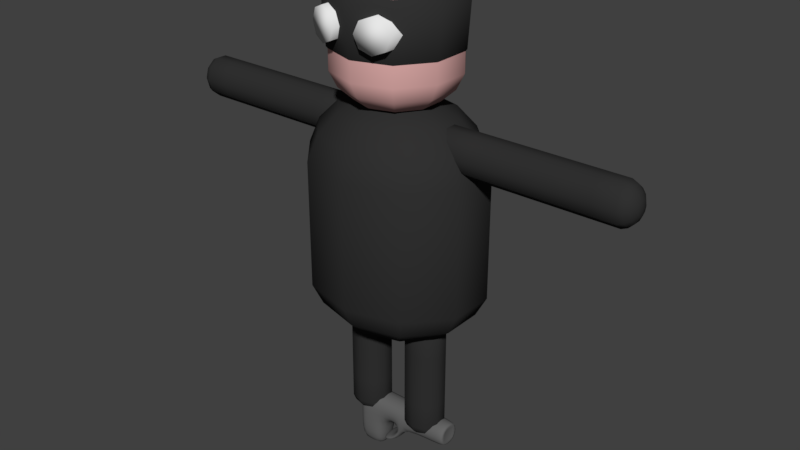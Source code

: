 # Source: Bandit.blend  (saved by Blender 2.79.0; exported with 4.5.12 LTS)
import bpy
from mathutils import Matrix  # noqa: F401  (used for matrix-valued properties, if any)

bpy.ops.wm.read_factory_settings(use_empty=True)
scene = bpy.context.scene
scene.name = 'Scene'

# ---- collections
col_collection_1 = bpy.data.collections.new('Collection 1'); scene.collection.children.link(col_collection_1)

# ---- materials (node trees are filled in below, after node groups)
mat_clothes = bpy.data.materials.new('Clothes')
mat_clothes.alpha_threshold = 0.0
mat_clothes.use_transparent_shadow = False
mat_clothes.diffuse_color = (0.03106, 0.03106, 0.03106, 1.0)
mat_clothes.roughness = 0.5
mat_skin = bpy.data.materials.new('Skin')
mat_skin.alpha_threshold = 0.0
mat_skin.use_transparent_shadow = False
mat_skin.diffuse_color = (0.8, 0.448, 0.4318, 1.0)
mat_skin.roughness = 0.5
mat_eyes = bpy.data.materials.new('Eyes')
mat_eyes.alpha_threshold = 0.0
mat_eyes.use_transparent_shadow = False
mat_eyes.roughness = 0.5
mat_revolver = bpy.data.materials.new('Revolver')
mat_revolver.alpha_threshold = 0.0
mat_revolver.use_transparent_shadow = False
mat_revolver.diffuse_color = (0.1329, 0.1329, 0.1329, 1.0)
mat_revolver.roughness = 0.5

# ---- material node trees

# ---- world
world_world = bpy.data.worlds.new('World'); scene.world = world_world
world_world.color = (0.05088, 0.05088, 0.05088)
world_world.use_sun_shadow = False
world_world.sun_shadow_jitter_overblur = 0.0
world_world.cycles.sampling_method = 'MANUAL'

# ---- meshes
me_bandit = bpy.data.meshes.new('Bandit')
me_bandit.from_pydata([(0.03565, 0.04078, 0.6684), (0.067, 0.07665, 0.6425), (0.09027, 0.1033, 0.603), (0.1027, 0.1174, 0.5545), (0.1027, 0.1174, 0.3135), (0.09027, 0.1033, 0.2749), (0.067, 0.07665, 0.2435), (0.03565, 0.04078, 0.223), (0.05768, 0.01558, 0.6684), (0.1084, 0.02928, 0.6425), (0.1461, 0.03944, 0.603), (0.1661, 0.04485, 0.5545), (0.1661, 0.04485, 0.3135), (0.1461, 0.03944, 0.2749), (0.1084, 0.02928, 0.2435), (0.05768, 0.01558, 0.223), (0.05768, -0.01558, 0.6684), (0.1084, -0.02928, 0.6425), (0.1461, -0.03944, 0.603), (0.1661, -0.04485, 0.5545), (0.1661, -0.04485, 0.3135), (0.1461, -0.03944, 0.2749), (0.1084, -0.02928, 0.2435), (0.05768, -0.01558, 0.223), (0.03565, -0.04078, 0.6684), (0.067, -0.07664, 0.6425), (0.09027, -0.1033, 0.603), (0.1027, -0.1174, 0.5545), (0.1027, -0.1174, 0.3135), (0.09027, -0.1033, 0.2749), (0.067, -0.07664, 0.2435), (0.03565, -0.04078, 0.223), (0.03858, -0.01254, 0.65), (0.03858, 0.01254, 0.65), (0.07251, 0.02356, 0.6657), (0.09769, 0.03174, 0.6897), (0.1111, 0.0361, 0.7192), (0.1111, 0.0361, 0.8466), (0.09769, 0.03174, 0.8802), (0.07251, 0.02356, 0.9075), (0.03858, 0.01254, 0.9254), (0.02384, 0.03282, 0.9254), (0.04481, 0.06168, 0.9075), (0.06038, 0.0831, 0.8802), (0.06866, 0.0945, 0.8466), (0.06866, 0.0945, 0.7192), (0.06038, 0.0831, 0.6897), (0.04481, 0.06168, 0.6657), (0.02384, 0.03282, 0.65), (0.04481, -0.06168, 0.6657), (0.06038, -0.0831, 0.6897), (0.06866, -0.0945, 0.7192), (0.06866, -0.0945, 0.8466), (0.06038, -0.0831, 0.8802), (0.04481, -0.06168, 0.9075), (0.02384, -0.03282, 0.9254), (0.02384, -0.03282, 0.65), (0.03858, -0.01254, 0.9254), (0.07251, -0.02356, 0.9075), (0.09769, -0.03174, 0.8802), (0.1111, -0.0361, 0.8466), (0.1111, -0.0361, 0.7192), (0.09769, -0.03174, 0.6897), (0.07251, -0.02356, 0.6657), (0.09018, 0.00731, 0.01171), (0.0991, 0.009848, 0.02105), (0.1039, 0.0112, 0.03251), (0.1039, 0.0112, 0.2447), (0.0991, 0.009848, 0.2562), (0.09018, 0.00731, 0.2655), (0.07816, 0.003889, 0.2716), (0.06449, 9.449e-08, 0.2738), (0.07294, 0.01018, 0.2716), (0.08037, 0.01914, 0.2655), (0.08588, 0.02578, 0.2562), (0.08882, 0.02932, 0.2447), (0.08882, 0.02932, 0.03251), (0.08588, 0.02578, 0.02105), (0.08037, 0.01914, 0.01171), (0.07294, 0.01018, 0.005617), (0.06449, 9.62e-08, 0.0035), (0.06449, 0.02365, 0.01171), (0.06449, 0.03187, 0.02105), (0.06449, 0.03624, 0.2447), (0.06449, 0.02365, 0.2655), (0.06449, 0.01259, 0.2716), (0.07816, 0.003889, 0.005617), (0.09018, -0.007309, 0.01171), (0.0991, -0.009848, 0.02105), (0.1039, -0.0112, 0.03251), (0.1039, -0.0112, 0.2447), (0.0991, -0.009848, 0.2562), (0.09018, -0.007309, 0.2655), (0.07816, -0.003889, 0.2716), (0.07816, -0.003889, 0.005617), (0.08037, -0.01914, 0.01171), (0.08588, -0.02578, 0.02105), (0.08882, -0.02932, 0.03251), (0.08882, -0.02932, 0.2447), (0.08588, -0.02578, 0.2562), (0.08037, -0.01914, 0.2655), (0.07294, -0.01018, 0.2716), (0.07294, -0.01018, 0.005617), (0.06449, -0.02365, 0.01171), (0.06449, -0.03187, 0.02105), (0.06449, -0.03624, 0.03251), (0.06449, -0.03624, 0.2447), (0.06449, -0.03187, 0.2562), (0.06449, -0.02365, 0.2655), (0.06449, -0.01259, 0.2716), (0.06449, -0.01259, 0.005617), (0.04861, -0.01914, 0.01171), (0.04309, -0.02578, 0.02105), (0.04016, -0.02932, 0.03251), (0.04016, -0.02932, 0.2447), (0.04309, -0.02578, 0.2562), (0.04861, -0.01914, 0.2655), (0.05604, -0.01018, 0.2716), (0.05604, -0.01018, 0.005617), (0.0388, -0.007309, 0.01171), (0.02987, -0.009848, 0.02105), (0.02512, -0.0112, 0.03251), (0.02512, -0.0112, 0.2447), (0.02987, -0.009848, 0.2562), (0.0388, -0.007309, 0.2655), (0.05082, -0.003889, 0.2716), (0.05082, -0.003889, 0.005617), (0.0388, 0.00731, 0.01171), (0.02987, 0.009848, 0.02105), (0.02512, 0.0112, 0.03251), (0.02512, 0.0112, 0.2447), (0.02987, 0.009848, 0.2562), (0.0388, 0.00731, 0.2655), (0.05082, 0.003889, 0.2716), (0.05082, 0.003889, 0.005617), (0.04861, 0.01914, 0.01171), (0.04309, 0.02578, 0.02105), (0.04016, 0.02932, 0.03251), (0.04016, 0.02932, 0.2447), (0.04309, 0.02578, 0.2562), (0.04861, 0.01914, 0.2655), (0.05604, 0.01018, 0.2716), (0.05604, 0.01018, 0.005617), (0.06449, 0.03624, 0.03251), (0.06449, 0.03187, 0.2562), (0.06449, 0.01259, 0.005617), (0.07302, 0.007021, 0.5767), (0.082, 0.009459, 0.5681), (0.093, 0.01076, 0.5635), (0.4394, 0.01076, 0.5635), (0.4505, 0.009459, 0.5681), (0.4594, 0.007021, 0.5767), (0.4653, 0.003736, 0.5882), (0.4673, 9.448e-08, 0.6013), (0.4653, 0.00978, 0.5932), (0.4594, 0.01838, 0.5861), (0.4505, 0.02476, 0.5808), (0.4394, 0.02816, 0.578), (0.093, 0.02816, 0.578), (0.082, 0.02476, 0.5808), (0.07302, 0.01838, 0.5861), (0.06717, 0.00978, 0.5932), (0.06514, 9.613e-08, 0.6013), (0.07302, 0.02272, 0.6013), (0.082, 0.03061, 0.6013), (0.4394, 0.03481, 0.6013), (0.4594, 0.02272, 0.6013), (0.4653, 0.01209, 0.6013), (0.06717, 0.003736, 0.5882), (0.07302, -0.00702, 0.5767), (0.082, -0.009459, 0.5681), (0.093, -0.01076, 0.5635), (0.4394, -0.01076, 0.5635), (0.4505, -0.009459, 0.5681), (0.4594, -0.00702, 0.5767), (0.4653, -0.003735, 0.5882), (0.06717, -0.003735, 0.5882), (0.07302, -0.01838, 0.5861), (0.082, -0.02476, 0.5808), (0.093, -0.02816, 0.578), (0.4394, -0.02816, 0.578), (0.4505, -0.02476, 0.5808), (0.4594, -0.01838, 0.5861), (0.4653, -0.00978, 0.5932), (0.06717, -0.00978, 0.5932), (0.07302, -0.02272, 0.6013), (0.082, -0.03061, 0.6013), (0.093, -0.03481, 0.6013), (0.4394, -0.03481, 0.6013), (0.4505, -0.03061, 0.6013), (0.4594, -0.02272, 0.6013), (0.4653, -0.01209, 0.6013), (0.06717, -0.01209, 0.6013), (0.07302, -0.01838, 0.6166), (0.082, -0.02476, 0.6219), (0.093, -0.02816, 0.6247), (0.4394, -0.02816, 0.6247), (0.4505, -0.02476, 0.6219), (0.4594, -0.01838, 0.6166), (0.4653, -0.00978, 0.6095), (0.06717, -0.00978, 0.6095), (0.07302, -0.00702, 0.626), (0.082, -0.009459, 0.6346), (0.093, -0.01076, 0.6391), (0.4394, -0.01076, 0.6391), (0.4505, -0.009459, 0.6346), (0.4594, -0.00702, 0.626), (0.4653, -0.003735, 0.6145), (0.06717, -0.003735, 0.6145), (0.07302, 0.007021, 0.626), (0.082, 0.009459, 0.6346), (0.093, 0.01076, 0.6391), (0.4394, 0.01076, 0.6391), (0.4505, 0.009459, 0.6346), (0.4594, 0.007021, 0.626), (0.4653, 0.003736, 0.6145), (0.06717, 0.003736, 0.6145), (0.07302, 0.01838, 0.6166), (0.082, 0.02476, 0.6219), (0.093, 0.02816, 0.6247), (0.4394, 0.02816, 0.6247), (0.4505, 0.02476, 0.6219), (0.4594, 0.01838, 0.6166), (0.4653, 0.00978, 0.6095), (0.06717, 0.00978, 0.6095), (0.093, 0.03481, 0.6013), (0.4505, 0.03061, 0.6013), (0.06717, 0.01209, 0.6013), (0.05118, -0.06602, 0.8384), (0.02908, -0.06602, 0.8293), (0.01992, -0.06602, 0.8072), (0.02908, -0.06602, 0.7851), (0.05118, -0.06602, 0.7759), (0.07328, -0.06602, 0.7851), (0.08244, -0.06602, 0.8072), (0.07328, -0.06602, 0.8293), (0.05165, -0.1229, 0.8384), (0.03046, -0.1296, 0.8297), (0.0214, -0.1326, 0.8077), (0.02979, -0.1299, 0.7855), (0.05071, -0.1233, 0.7759), (0.0719, -0.1165, 0.7847), (0.08096, -0.1136, 0.8067), (0.07257, -0.1162, 0.8289), (-0.0647, 0.08905, 0.7491), (-0.1047, 0.03401, 0.7491), (-0.1047, -0.03401, 0.7491), (-0.0647, -0.08905, 0.7491), (0.0647, -0.08905, 0.7491), (0.1047, -0.03401, 0.7491), (0.1047, 0.03401, 0.7491), (0.0647, 0.08905, 0.7491), (-0.0704, 0.0969, 0.7608), (-0.1139, 0.03701, 0.7608), (-0.1139, -0.03701, 0.7608), (-0.0704, -0.0969, 0.7608), (0.0704, -0.0969, 0.7608), (0.1139, -0.03701, 0.7608), (0.1139, 0.03701, 0.7608), (0.0704, 0.0969, 0.7608), (-0.07377, 0.1015, 0.8496), (-0.1194, 0.03879, 0.8496), (-0.1194, -0.03879, 0.8496), (-0.07377, -0.1015, 0.8496), (0.07377, -0.1015, 0.8496), (0.1194, -0.03879, 0.8496), (0.1194, 0.03879, 0.8496), (0.07377, 0.1015, 0.8496), (-0.05562, 0.07655, 0.8714), (-0.08999, 0.02924, 0.8714), (-0.08999, -0.02924, 0.8714), (-0.05562, -0.07655, 0.8714), (0.05562, -0.07655, 0.8714), (0.08999, -0.02924, 0.8714), (0.08999, 0.02924, 0.8714), (0.05562, 0.07655, 0.8714), (0.3965, -0.01076, 0.5635), (0.3388, -0.01076, 0.5635), (0.2811, -0.01076, 0.5635), (0.2233, -0.01076, 0.5635), (0.1656, -0.01076, 0.5635), (0.3965, 0.01076, 0.5635), (0.3388, 0.01076, 0.5635), (0.2811, 0.01076, 0.5635), (0.2233, 0.01076, 0.5635), (0.1656, 0.01076, 0.5635), (0.3965, 0.02816, 0.578), (0.3388, 0.02816, 0.578), (0.2811, 0.02816, 0.578), (0.2233, 0.02816, 0.578), (0.1656, 0.02816, 0.578), (0.3965, -0.02816, 0.578), (0.3388, -0.02816, 0.578), (0.2811, -0.02816, 0.578), (0.2233, -0.02816, 0.578), (0.1656, -0.02816, 0.578), (0.3965, -0.03481, 0.6013), (0.3388, -0.03481, 0.6013), (0.2811, -0.03481, 0.6013), (0.2233, -0.03481, 0.6013), (0.1656, -0.03481, 0.6013), (0.3965, -0.02816, 0.6247), (0.3388, -0.02816, 0.6247), (0.2811, -0.02816, 0.6247), (0.2233, -0.02816, 0.6247), (0.1656, -0.02816, 0.6247), (0.3965, -0.01076, 0.6391), (0.3388, -0.01076, 0.6391), (0.2811, -0.01076, 0.6391), (0.2233, -0.01076, 0.6391), (0.1656, -0.01076, 0.6391), (0.3965, 0.01076, 0.6391), (0.3388, 0.01076, 0.6391), (0.2811, 0.01076, 0.6391), (0.2233, 0.01076, 0.6391), (0.1656, 0.01076, 0.6391), (0.3965, 0.02816, 0.6247), (0.3388, 0.02816, 0.6247), (0.2811, 0.02816, 0.6247), (0.2233, 0.02816, 0.6247), (0.1656, 0.02816, 0.6247), (0.3965, 0.03481, 0.6013), (0.3388, 0.03481, 0.6013), (0.2811, 0.03481, 0.6013), (0.2233, 0.03481, 0.6013), (0.1656, 0.03481, 0.6013), (0.1039, -0.0112, 0.1885), (0.1039, -0.0112, 0.1354), (0.1039, -0.0112, 0.08236), (0.1039, 0.0112, 0.1885), (0.1039, 0.0112, 0.1354), (0.1039, 0.0112, 0.08236), (0.08882, 0.02932, 0.1885), (0.08882, 0.02932, 0.1354), (0.08882, 0.02932, 0.08236), (0.08882, -0.02932, 0.1885), (0.08882, -0.02932, 0.1354), (0.08882, -0.02932, 0.08236), (0.06449, -0.03624, 0.1885), (0.06449, -0.03624, 0.1354), (0.06449, -0.03624, 0.08236), (0.04016, -0.02932, 0.1885), (0.04016, -0.02932, 0.1354), (0.04016, -0.02932, 0.08236), (0.02512, -0.0112, 0.1885), (0.02512, -0.0112, 0.1354), (0.02512, -0.0112, 0.08236), (0.02512, 0.0112, 0.1885), (0.02512, 0.0112, 0.1354), (0.02512, 0.0112, 0.08236), (0.04016, 0.02932, 0.1885), (0.04016, 0.02932, 0.1354), (0.04016, 0.02932, 0.08236), (0.06449, 0.03624, 0.1885), (0.06449, 0.03624, 0.1354), (0.06449, 0.03624, 0.08236), (0.0, 0.05041, 0.6684), (0.0, 0.09474, 0.6425), (0.0, 0.1451, 0.5545), (0.0, 0.1276, 0.2749), (0.0, 0.09474, 0.2435), (0.0, 9.406e-08, 0.2158), (0.0, 7.606e-08, 0.6773), (-0.03565, 0.04078, 0.6684), (-0.067, 0.07665, 0.6425), (-0.09027, 0.1033, 0.603), (-0.1027, 0.1174, 0.5545), (-0.1027, 0.1174, 0.3135), (-0.09027, 0.1033, 0.2749), (-0.067, 0.07665, 0.2435), (-0.03565, 0.04078, 0.223), (0.0, 0.07624, 0.6657), (0.0, 0.1027, 0.6897), (-0.05768, 0.01558, 0.6684), (-0.1084, 0.02928, 0.6425), (-0.1461, 0.03944, 0.603), (-0.1661, 0.04485, 0.5545), (-0.1661, 0.04485, 0.3135), (-0.1461, 0.03944, 0.2749), (-0.1084, 0.02928, 0.2435), (-0.05768, 0.01558, 0.223), (0.0, 0.1168, 0.7192), (-0.05768, -0.01558, 0.6684), (-0.1084, -0.02928, 0.6425), (-0.1461, -0.03944, 0.603), (-0.1661, -0.04485, 0.5545), (-0.1661, -0.04485, 0.3135), (-0.1461, -0.03944, 0.2749), (-0.1084, -0.02928, 0.2435), (-0.05768, -0.01558, 0.223), (0.0, 0.1027, 0.8802), (-0.03565, -0.04078, 0.6684), (-0.067, -0.07664, 0.6425), (-0.09027, -0.1033, 0.603), (-0.1027, -0.1174, 0.5545), (-0.1027, -0.1174, 0.3135), (-0.09027, -0.1033, 0.2749), (-0.067, -0.07664, 0.2435), (-0.03565, -0.04078, 0.223), (0.0, 0.07624, 0.9075), (0.0, 0.04057, 0.9254), (0.0, -0.05041, 0.6684), (0.0, -0.09474, 0.6425), (0.0, -0.1276, 0.603), (0.0, -0.1451, 0.5545), (0.0, -0.1451, 0.3135), (0.0, -0.1276, 0.2749), (0.0, -0.09474, 0.2435), (0.0, -0.05041, 0.223), (0.0, 1.144e-07, 0.6445), (-0.03858, -0.01254, 0.65), (-0.03858, 0.01254, 0.65), (-0.07251, 0.02356, 0.6657), (-0.09769, 0.03174, 0.6897), (-0.1111, 0.0361, 0.7192), (-0.1111, 0.0361, 0.8466), (0.0, 0.04057, 0.65), (-0.09769, 0.03174, 0.8802), (-0.07251, 0.02356, 0.9075), (-0.03858, 0.01254, 0.9254), (0.0, 1.089e-07, 0.9316), (-0.02384, 0.03282, 0.9254), (-0.04481, 0.06168, 0.9075), (-0.06038, 0.0831, 0.8802), (-0.06866, 0.0945, 0.8466), (-0.06866, 0.0945, 0.7192), (-0.06038, 0.0831, 0.6897), (-0.04481, 0.06168, 0.6657), (-0.02384, 0.03282, 0.65), (0.0, 0.1168, 0.8466), (0.0, 0.1276, 0.603), (0.0, 0.1451, 0.3135), (0.0, 0.05041, 0.223), (0.0, -0.04057, 0.65), (0.0, -0.04057, 0.9254), (0.0, -0.07624, 0.9075), (0.0, -0.1027, 0.8802), (0.0, -0.1168, 0.8466), (0.0, -0.1168, 0.7192), (0.0, -0.1027, 0.6897), (0.0, -0.07624, 0.6657), (-0.04481, -0.06168, 0.6657), (-0.06038, -0.0831, 0.6897), (-0.06866, -0.0945, 0.7192), (-0.06866, -0.0945, 0.8466), (-0.06038, -0.0831, 0.8802), (-0.04481, -0.06168, 0.9075), (-0.02384, -0.03282, 0.9254), (-0.02384, -0.03282, 0.65), (-0.03858, -0.01254, 0.9254), (-0.07251, -0.02356, 0.9075), (-0.09769, -0.03174, 0.8802), (-0.1111, -0.0361, 0.8466), (-0.1111, -0.0361, 0.7192), (-0.09769, -0.03174, 0.6897), (-0.07251, -0.02356, 0.6657), (-0.09018, 0.00731, 0.01171), (-0.0991, 0.009848, 0.02105), (-0.1039, 0.0112, 0.03251), (-0.1039, 0.0112, 0.2447), (-0.0991, 0.009848, 0.2562), (-0.09018, 0.00731, 0.2655), (-0.07816, 0.003889, 0.2716), (-0.06449, 9.449e-08, 0.2738), (-0.07294, 0.01018, 0.2716), (-0.08037, 0.01914, 0.2655), (-0.08588, 0.02578, 0.2562), (-0.08882, 0.02932, 0.2447), (-0.08882, 0.02932, 0.03251), (-0.08588, 0.02578, 0.02105), (-0.08037, 0.01914, 0.01171), (-0.07294, 0.01018, 0.005617), (-0.06449, 9.62e-08, 0.0035), (-0.06449, 0.02365, 0.01171), (-0.06449, 0.03187, 0.02105), (-0.06449, 0.03624, 0.2447), (-0.06449, 0.02365, 0.2655), (-0.06449, 0.01259, 0.2716), (-0.07816, 0.003889, 0.005617), (-0.09018, -0.007309, 0.01171), (-0.0991, -0.009848, 0.02105), (-0.1039, -0.0112, 0.03251), (-0.1039, -0.0112, 0.2447), (-0.0991, -0.009848, 0.2562), (-0.09018, -0.007309, 0.2655), (-0.07816, -0.003889, 0.2716), (-0.07816, -0.003889, 0.005617), (-0.08037, -0.01914, 0.01171), (-0.08588, -0.02578, 0.02105), (-0.08882, -0.02932, 0.03251), (-0.08882, -0.02932, 0.2447), (-0.08588, -0.02578, 0.2562), (-0.08037, -0.01914, 0.2655), (-0.07294, -0.01018, 0.2716), (-0.07294, -0.01018, 0.005617), (-0.06449, -0.02365, 0.01171), (-0.06449, -0.03187, 0.02105), (-0.06449, -0.03624, 0.03251), (-0.06449, -0.03624, 0.2447), (-0.06449, -0.03187, 0.2562), (-0.06449, -0.02365, 0.2655), (-0.06449, -0.01259, 0.2716), (-0.06449, -0.01259, 0.005617), (-0.04861, -0.01914, 0.01171), (-0.04309, -0.02578, 0.02105), (-0.04016, -0.02932, 0.03251), (-0.04016, -0.02932, 0.2447), (-0.04309, -0.02578, 0.2562), (-0.04861, -0.01914, 0.2655), (-0.05604, -0.01018, 0.2716), (-0.05604, -0.01018, 0.005617), (-0.0388, -0.007309, 0.01171), (-0.02987, -0.009848, 0.02105), (-0.02512, -0.0112, 0.03251), (-0.02512, -0.0112, 0.2447), (-0.02987, -0.009848, 0.2562), (-0.0388, -0.007309, 0.2655), (-0.05082, -0.003889, 0.2716), (-0.05082, -0.003889, 0.005617), (-0.0388, 0.00731, 0.01171), (-0.02987, 0.009848, 0.02105), (-0.02512, 0.0112, 0.03251), (-0.02512, 0.0112, 0.2447), (-0.02987, 0.009848, 0.2562), (-0.0388, 0.00731, 0.2655), (-0.05082, 0.003889, 0.2716), (-0.05082, 0.003889, 0.005617), (-0.04861, 0.01914, 0.01171), (-0.04309, 0.02578, 0.02105), (-0.04016, 0.02932, 0.03251), (-0.04016, 0.02932, 0.2447), (-0.04309, 0.02578, 0.2562), (-0.04861, 0.01914, 0.2655), (-0.05604, 0.01018, 0.2716), (-0.05604, 0.01018, 0.005617), (-0.06449, 0.03624, 0.03251), (-0.06449, 0.03187, 0.2562), (-0.06449, 0.01259, 0.005617), (-0.07302, 0.007021, 0.5767), (-0.082, 0.009459, 0.5681), (-0.093, 0.01076, 0.5635), (-0.4394, 0.01076, 0.5635), (-0.4505, 0.009459, 0.5681), (-0.4594, 0.007021, 0.5767), (-0.4653, 0.003736, 0.5882), (-0.4673, 9.448e-08, 0.6013), (-0.4653, 0.00978, 0.5932), (-0.4594, 0.01838, 0.5861), (-0.4505, 0.02476, 0.5808), (-0.4394, 0.02816, 0.578), (-0.093, 0.02816, 0.578), (-0.082, 0.02476, 0.5808), (-0.07302, 0.01838, 0.5861), (-0.06717, 0.00978, 0.5932), (-0.06514, 9.613e-08, 0.6013), (-0.07302, 0.02272, 0.6013), (-0.082, 0.03061, 0.6013), (-0.4394, 0.03481, 0.6013), (-0.4594, 0.02272, 0.6013), (-0.4653, 0.01209, 0.6013), (-0.06717, 0.003736, 0.5882), (-0.07302, -0.00702, 0.5767), (-0.082, -0.009459, 0.5681), (-0.093, -0.01076, 0.5635), (-0.4394, -0.01076, 0.5635), (-0.4505, -0.009459, 0.5681), (-0.4594, -0.00702, 0.5767), (-0.4653, -0.003735, 0.5882), (-0.06717, -0.003735, 0.5882), (-0.07302, -0.01838, 0.5861), (-0.082, -0.02476, 0.5808), (-0.093, -0.02816, 0.578), (-0.4394, -0.02816, 0.578), (-0.4505, -0.02476, 0.5808), (-0.4594, -0.01838, 0.5861), (-0.4653, -0.00978, 0.5932), (-0.06717, -0.00978, 0.5932), (-0.07302, -0.02272, 0.6013), (-0.082, -0.03061, 0.6013), (-0.093, -0.03481, 0.6013), (-0.4394, -0.03481, 0.6013), (-0.4505, -0.03061, 0.6013), (-0.4594, -0.02272, 0.6013), (-0.4653, -0.01209, 0.6013), (-0.06717, -0.01209, 0.6013), (-0.07302, -0.01838, 0.6166), (-0.082, -0.02476, 0.6219), (-0.093, -0.02816, 0.6247), (-0.4394, -0.02816, 0.6247), (-0.4505, -0.02476, 0.6219), (-0.4594, -0.01838, 0.6166), (-0.4653, -0.00978, 0.6095), (-0.06717, -0.00978, 0.6095), (-0.07302, -0.00702, 0.626), (-0.082, -0.009459, 0.6346), (-0.093, -0.01076, 0.6391), (-0.4394, -0.01076, 0.6391), (-0.4505, -0.009459, 0.6346), (-0.4594, -0.00702, 0.626), (-0.4653, -0.003735, 0.6145), (-0.06717, -0.003735, 0.6145), (-0.07302, 0.007021, 0.626), (-0.082, 0.009459, 0.6346), (-0.093, 0.01076, 0.6391), (-0.4394, 0.01076, 0.6391), (-0.4505, 0.009459, 0.6346), (-0.4594, 0.007021, 0.626), (-0.4653, 0.003736, 0.6145), (-0.06717, 0.003736, 0.6145), (-0.07302, 0.01838, 0.6166), (-0.082, 0.02476, 0.6219), (-0.093, 0.02816, 0.6247), (-0.4394, 0.02816, 0.6247), (-0.4505, 0.02476, 0.6219), (-0.4594, 0.01838, 0.6166), (-0.4653, 0.00978, 0.6095), (-0.06717, 0.00978, 0.6095), (-0.093, 0.03481, 0.6013), (-0.4505, 0.03061, 0.6013), (-0.06717, 0.01209, 0.6013), (-0.05118, -0.06602, 0.8384), (-0.02908, -0.06602, 0.8293), (-0.01992, -0.06602, 0.8072), (-0.02908, -0.06602, 0.7851), (-0.05118, -0.06602, 0.7759), (-0.07328, -0.06602, 0.7851), (-0.08244, -0.06602, 0.8072), (-0.07328, -0.06602, 0.8293), (-0.05165, -0.1229, 0.8384), (-0.03046, -0.1296, 0.8297), (-0.0214, -0.1326, 0.8077), (-0.02979, -0.1299, 0.7855), (-0.05071, -0.1233, 0.7759), (-0.0719, -0.1165, 0.7847), (-0.08096, -0.1136, 0.8067), (-0.07257, -0.1162, 0.8289), (-7.66e-10, 0.1101, 0.7491), (-7.66e-10, -0.1101, 0.7491), (-7.66e-10, 0.1198, 0.7608), (-7.66e-10, -0.1198, 0.7608), (0.0, 0.1255, 0.8496), (0.0, -0.1255, 0.8496), (0.0, 0.09463, 0.8714), (0.0, -0.09463, 0.8714), (-0.3965, -0.01076, 0.5635), (-0.3388, -0.01076, 0.5635), (-0.2811, -0.01076, 0.5635), (-0.2233, -0.01076, 0.5635), (-0.1656, -0.01076, 0.5635), (-0.3965, 0.01076, 0.5635), (-0.3388, 0.01076, 0.5635), (-0.2811, 0.01076, 0.5635), (-0.2233, 0.01076, 0.5635), (-0.1656, 0.01076, 0.5635), (-0.3965, 0.02816, 0.578), (-0.3388, 0.02816, 0.578), (-0.2811, 0.02816, 0.578), (-0.2233, 0.02816, 0.578), (-0.1656, 0.02816, 0.578), (-0.3965, -0.02816, 0.578), (-0.3388, -0.02816, 0.578), (-0.2811, -0.02816, 0.578), (-0.2233, -0.02816, 0.578), (-0.1656, -0.02816, 0.578), (-0.3965, -0.03481, 0.6013), (-0.3388, -0.03481, 0.6013), (-0.2811, -0.03481, 0.6013), (-0.2233, -0.03481, 0.6013), (-0.1656, -0.03481, 0.6013), (-0.3965, -0.02816, 0.6247), (-0.3388, -0.02816, 0.6247), (-0.2811, -0.02816, 0.6247), (-0.2233, -0.02816, 0.6247), (-0.1656, -0.02816, 0.6247), (-0.3965, -0.01076, 0.6391), (-0.3388, -0.01076, 0.6391), (-0.2811, -0.01076, 0.6391), (-0.2233, -0.01076, 0.6391), (-0.1656, -0.01076, 0.6391), (-0.3965, 0.01076, 0.6391), (-0.3388, 0.01076, 0.6391), (-0.2811, 0.01076, 0.6391), (-0.2233, 0.01076, 0.6391), (-0.1656, 0.01076, 0.6391), (-0.3965, 0.02816, 0.6247), (-0.3388, 0.02816, 0.6247), (-0.2811, 0.02816, 0.6247), (-0.2233, 0.02816, 0.6247), (-0.1656, 0.02816, 0.6247), (-0.3965, 0.03481, 0.6013), (-0.3388, 0.03481, 0.6013), (-0.2811, 0.03481, 0.6013), (-0.2233, 0.03481, 0.6013), (-0.1656, 0.03481, 0.6013), (-0.1039, -0.0112, 0.1885), (-0.1039, -0.0112, 0.1354), (-0.1039, -0.0112, 0.08236), (-0.1039, 0.0112, 0.1885), (-0.1039, 0.0112, 0.1354), (-0.1039, 0.0112, 0.08236), (-0.08882, 0.02932, 0.1885), (-0.08882, 0.02932, 0.1354), (-0.08882, 0.02932, 0.08236), (-0.08882, -0.02932, 0.1885), (-0.08882, -0.02932, 0.1354), (-0.08882, -0.02932, 0.08236), (-0.06449, -0.03624, 0.1885), (-0.06449, -0.03624, 0.1354), (-0.06449, -0.03624, 0.08236), (-0.04016, -0.02932, 0.1885), (-0.04016, -0.02932, 0.1354), (-0.04016, -0.02932, 0.08236), (-0.02512, -0.0112, 0.1885), (-0.02512, -0.0112, 0.1354), (-0.02512, -0.0112, 0.08236), (-0.02512, 0.0112, 0.1885), (-0.02512, 0.0112, 0.1354), (-0.02512, 0.0112, 0.08236), (-0.04016, 0.02932, 0.1885), (-0.04016, 0.02932, 0.1354), (-0.04016, 0.02932, 0.08236), (-0.06449, 0.03624, 0.1885), (-0.06449, 0.03624, 0.1354), (-0.06449, 0.03624, 0.08236)], [], [(356, 362, 0), (432, 360, 6, 7), (431, 358, 3, 4), (357, 356, 0, 1), (361, 432, 7), (359, 431, 4, 5), (430, 357, 1, 2), (360, 359, 5, 6), (358, 430, 2, 3), (1, 0, 8, 9), (361, 7, 15), (5, 4, 12, 13), (2, 1, 9, 10), (6, 5, 13, 14), (3, 2, 10, 11), (0, 362, 8), (7, 6, 14, 15), (4, 3, 11, 12), (14, 13, 21, 22), (11, 10, 18, 19), (8, 362, 16), (15, 14, 22, 23), (12, 11, 19, 20), (9, 8, 16, 17), (361, 15, 23), (13, 12, 20, 21), (10, 9, 17, 18), (20, 19, 27, 28), (17, 16, 24, 25), (361, 23, 31), (21, 20, 28, 29), (18, 17, 25, 26), (22, 21, 29, 30), (19, 18, 26, 27), (16, 362, 24), (23, 22, 30, 31), (26, 25, 402, 403), (30, 29, 406, 407), (27, 26, 403, 404), (24, 362, 401), (31, 30, 407, 408), (28, 27, 404, 405), (25, 24, 401, 402), (361, 31, 408), (29, 28, 405, 406), (53, 54, 435, 436), (409, 32, 56), (59, 58, 54, 53), (52, 53, 436, 437), (58, 57, 55, 54), (61, 60, 52, 51), (56, 49, 440, 433), (63, 62, 50, 49), (50, 51, 438, 439), (57, 420, 55), (32, 63, 49, 56), (49, 50, 439, 440), (60, 59, 53, 52), (54, 55, 434, 435), (409, 56, 433), (62, 61, 51, 50), (55, 420, 434), (51, 52, 437, 438), (33, 34, 63, 32), (40, 420, 57), (34, 35, 62, 63), (409, 33, 32), (37, 38, 59, 60), (38, 39, 58, 59), (35, 36, 61, 62), (39, 40, 57, 58), (36, 37, 60, 61), (41, 420, 40), (48, 47, 34, 33), (45, 44, 37, 36), (409, 48, 33), (44, 43, 38, 37), (47, 46, 35, 34), (43, 42, 39, 38), (46, 45, 36, 35), (42, 41, 40, 39), (381, 429, 44, 45), (416, 371, 47, 48), (399, 400, 41, 42), (429, 390, 43, 44), (409, 416, 48), (372, 381, 45, 46), (400, 420, 41), (371, 372, 46, 47), (390, 399, 42, 43), (80, 145, 79), (144, 84, 73, 74), (82, 143, 76, 77), (85, 71, 72), (145, 81, 78, 79), (84, 85, 72, 73), (353, 83, 75, 332), (83, 144, 74, 75), (81, 82, 77, 78), (74, 73, 69, 68), (78, 77, 65, 64), (72, 71, 70), (75, 74, 68, 67), (79, 78, 64, 86), (332, 75, 67, 329), (73, 72, 70, 69), (80, 79, 86), (77, 76, 66, 65), (68, 69, 92, 91), (86, 64, 87, 94), (329, 67, 90, 326), (70, 71, 93), (64, 65, 88, 87), (65, 66, 89, 88), (69, 70, 93, 92), (67, 68, 91, 90), (80, 86, 94), (94, 87, 95, 102), (91, 92, 100, 99), (93, 71, 101), (80, 94, 102), (92, 93, 101, 100), (87, 88, 96, 95), (88, 89, 97, 96), (90, 91, 99, 98), (326, 90, 98, 335), (99, 100, 108, 107), (95, 96, 104, 103), (98, 99, 107, 106), (101, 71, 109), (102, 95, 103, 110), (335, 98, 106, 338), (100, 101, 109, 108), (80, 102, 110), (96, 97, 105, 104), (109, 71, 117), (110, 103, 111, 118), (338, 106, 114, 341), (108, 109, 117, 116), (80, 110, 118), (104, 105, 113, 112), (107, 108, 116, 115), (103, 104, 112, 111), (106, 107, 115, 114), (80, 118, 126), (112, 113, 121, 120), (115, 116, 124, 123), (111, 112, 120, 119), (114, 115, 123, 122), (117, 71, 125), (118, 111, 119, 126), (341, 114, 122, 344), (116, 117, 125, 124), (119, 120, 128, 127), (122, 123, 131, 130), (125, 71, 133), (126, 119, 127, 134), (344, 122, 130, 347), (124, 125, 133, 132), (80, 126, 134), (120, 121, 129, 128), (123, 124, 132, 131), (347, 130, 138, 350), (132, 133, 141, 140), (80, 134, 142), (128, 129, 137, 136), (131, 132, 140, 139), (127, 128, 136, 135), (130, 131, 139, 138), (133, 71, 141), (134, 127, 135, 142), (139, 140, 84, 144), (135, 136, 82, 81), (138, 139, 144, 83), (141, 71, 85), (142, 135, 81, 145), (350, 138, 83, 353), (140, 141, 85, 84), (80, 142, 145), (136, 137, 143, 82), (162, 227, 161), (226, 166, 155, 156), (164, 225, 158, 159), (167, 153, 154), (227, 163, 160, 161), (166, 167, 154, 155), (321, 165, 157, 286), (165, 226, 156, 157), (163, 164, 159, 160), (156, 155, 151, 150), (160, 159, 147, 146), (154, 153, 152), (157, 156, 150, 149), (161, 160, 146, 168), (286, 157, 149, 281), (155, 154, 152, 151), (162, 161, 168), (159, 158, 148, 147), (150, 151, 174, 173), (168, 146, 169, 176), (281, 149, 172, 276), (152, 153, 175), (146, 147, 170, 169), (147, 148, 171, 170), (151, 152, 175, 174), (149, 150, 173, 172), (162, 168, 176), (176, 169, 177, 184), (173, 174, 182, 181), (175, 153, 183), (162, 176, 184), (174, 175, 183, 182), (169, 170, 178, 177), (170, 171, 179, 178), (172, 173, 181, 180), (276, 172, 180, 291), (181, 182, 190, 189), (177, 178, 186, 185), (180, 181, 189, 188), (183, 153, 191), (184, 177, 185, 192), (291, 180, 188, 296), (182, 183, 191, 190), (162, 184, 192), (178, 179, 187, 186), (191, 153, 199), (192, 185, 193, 200), (296, 188, 196, 301), (190, 191, 199, 198), (162, 192, 200), (186, 187, 195, 194), (189, 190, 198, 197), (185, 186, 194, 193), (188, 189, 197, 196), (162, 200, 208), (194, 195, 203, 202), (197, 198, 206, 205), (193, 194, 202, 201), (196, 197, 205, 204), (199, 153, 207), (200, 193, 201, 208), (301, 196, 204, 306), (198, 199, 207, 206), (201, 202, 210, 209), (204, 205, 213, 212), (207, 153, 215), (208, 201, 209, 216), (306, 204, 212, 311), (206, 207, 215, 214), (162, 208, 216), (202, 203, 211, 210), (205, 206, 214, 213), (311, 212, 220, 316), (214, 215, 223, 222), (162, 216, 224), (210, 211, 219, 218), (213, 214, 222, 221), (209, 210, 218, 217), (212, 213, 221, 220), (215, 153, 223), (216, 209, 217, 224), (221, 222, 166, 226), (217, 218, 164, 163), (220, 221, 226, 165), (223, 153, 167), (224, 217, 163, 227), (316, 220, 165, 321), (222, 223, 167, 166), (162, 224, 227), (218, 219, 225, 164), (228, 236, 243, 235), (234, 242, 241, 233), (232, 240, 239, 231), (230, 238, 237, 229), (235, 243, 242, 234), (233, 241, 240, 232), (231, 239, 238, 230), (229, 237, 236, 228), (237, 238, 239, 240, 241, 242, 243, 236), (246, 254, 253, 245), (636, 638, 259, 251), (249, 257, 256, 248), (247, 255, 254, 246), (244, 252, 638, 636), (250, 258, 257, 249), (637, 639, 255, 247), (245, 253, 252, 244), (251, 259, 258, 250), (248, 256, 639, 637), (638, 640, 267, 259), (257, 265, 264, 256), (255, 263, 262, 254), (252, 260, 640, 638), (258, 266, 265, 257), (639, 641, 263, 255), (253, 261, 260, 252), (259, 267, 266, 258), (256, 264, 641, 639), (254, 262, 261, 253), (265, 273, 272, 264), (263, 271, 270, 262), (260, 268, 642, 640), (266, 274, 273, 265), (641, 643, 271, 263), (261, 269, 268, 260), (267, 275, 274, 266), (264, 272, 643, 641), (262, 270, 269, 261), (640, 642, 275, 267), (219, 320, 325, 225), (320, 319, 324, 325), (319, 318, 323, 324), (318, 317, 322, 323), (317, 316, 321, 322), (211, 315, 320, 219), (315, 314, 319, 320), (314, 313, 318, 319), (313, 312, 317, 318), (312, 311, 316, 317), (203, 310, 315, 211), (310, 309, 314, 315), (309, 308, 313, 314), (308, 307, 312, 313), (307, 306, 311, 312), (195, 305, 310, 203), (305, 304, 309, 310), (304, 303, 308, 309), (303, 302, 307, 308), (302, 301, 306, 307), (187, 300, 305, 195), (300, 299, 304, 305), (299, 298, 303, 304), (298, 297, 302, 303), (297, 296, 301, 302), (179, 295, 300, 187), (295, 294, 299, 300), (294, 293, 298, 299), (293, 292, 297, 298), (292, 291, 296, 297), (171, 280, 295, 179), (280, 279, 294, 295), (279, 278, 293, 294), (278, 277, 292, 293), (277, 276, 291, 292), (148, 285, 280, 171), (285, 284, 279, 280), (284, 283, 278, 279), (283, 282, 277, 278), (282, 281, 276, 277), (158, 290, 285, 148), (290, 289, 284, 285), (289, 288, 283, 284), (288, 287, 282, 283), (287, 286, 281, 282), (225, 325, 290, 158), (325, 324, 289, 290), (324, 323, 288, 289), (323, 322, 287, 288), (322, 321, 286, 287), (137, 352, 355, 143), (352, 351, 354, 355), (351, 350, 353, 354), (129, 349, 352, 137), (349, 348, 351, 352), (348, 347, 350, 351), (121, 346, 349, 129), (346, 345, 348, 349), (345, 344, 347, 348), (113, 343, 346, 121), (343, 342, 345, 346), (342, 341, 344, 345), (105, 340, 343, 113), (340, 339, 342, 343), (339, 338, 341, 342), (97, 337, 340, 105), (337, 336, 339, 340), (336, 335, 338, 339), (89, 328, 337, 97), (328, 327, 336, 337), (327, 326, 335, 336), (66, 331, 328, 89), (331, 330, 327, 328), (330, 329, 326, 327), (76, 334, 331, 66), (334, 333, 330, 331), (333, 332, 329, 330), (143, 355, 334, 76), (355, 354, 333, 334), (354, 353, 332, 333), (356, 363, 362), (432, 370, 369, 360), (431, 367, 366, 358), (357, 364, 363, 356), (361, 370, 432), (359, 368, 367, 431), (430, 365, 364, 357), (360, 369, 368, 359), (358, 366, 365, 430), (364, 374, 373, 363), (361, 380, 370), (368, 378, 377, 367), (365, 375, 374, 364), (369, 379, 378, 368), (366, 376, 375, 365), (363, 373, 362), (370, 380, 379, 369), (367, 377, 376, 366), (379, 388, 387, 378), (376, 385, 384, 375), (373, 382, 362), (380, 389, 388, 379), (377, 386, 385, 376), (374, 383, 382, 373), (361, 389, 380), (378, 387, 386, 377), (375, 384, 383, 374), (386, 395, 394, 385), (383, 392, 391, 382), (361, 398, 389), (387, 396, 395, 386), (384, 393, 392, 383), (388, 397, 396, 387), (385, 394, 393, 384), (382, 391, 362), (389, 398, 397, 388), (393, 403, 402, 392), (397, 407, 406, 396), (394, 404, 403, 393), (391, 401, 362), (398, 408, 407, 397), (395, 405, 404, 394), (392, 402, 401, 391), (361, 408, 398), (396, 406, 405, 395), (445, 436, 435, 446), (409, 448, 410), (451, 445, 446, 450), (444, 437, 436, 445), (450, 446, 447, 449), (453, 443, 444, 452), (448, 433, 440, 441), (455, 441, 442, 454), (442, 439, 438, 443), (449, 447, 420), (410, 448, 441, 455), (441, 440, 439, 442), (452, 444, 445, 451), (446, 435, 434, 447), (409, 433, 448), (454, 442, 443, 453), (447, 434, 420), (443, 438, 437, 444), (411, 410, 455, 412), (419, 449, 420), (412, 455, 454, 413), (409, 410, 411), (415, 452, 451, 417), (417, 451, 450, 418), (413, 454, 453, 414), (418, 450, 449, 419), (414, 453, 452, 415), (421, 419, 420), (428, 411, 412, 427), (425, 414, 415, 424), (409, 411, 428), (424, 415, 417, 423), (427, 412, 413, 426), (423, 417, 418, 422), (426, 413, 414, 425), (422, 418, 419, 421), (381, 425, 424, 429), (416, 428, 427, 371), (399, 422, 421, 400), (429, 424, 423, 390), (409, 428, 416), (372, 426, 425, 381), (400, 421, 420), (371, 427, 426, 372), (390, 423, 422, 399), (472, 471, 537), (536, 466, 465, 476), (474, 469, 468, 535), (477, 464, 463), (537, 471, 470, 473), (476, 465, 464, 477), (721, 700, 467, 475), (475, 467, 466, 536), (473, 470, 469, 474), (466, 460, 461, 465), (470, 456, 457, 469), (464, 462, 463), (467, 459, 460, 466), (471, 478, 456, 470), (700, 697, 459, 467), (465, 461, 462, 464), (472, 478, 471), (469, 457, 458, 468), (460, 483, 484, 461), (478, 486, 479, 456), (697, 694, 482, 459), (462, 485, 463), (456, 479, 480, 457), (457, 480, 481, 458), (461, 484, 485, 462), (459, 482, 483, 460), (472, 486, 478), (486, 494, 487, 479), (483, 491, 492, 484), (485, 493, 463), (472, 494, 486), (484, 492, 493, 485), (479, 487, 488, 480), (480, 488, 489, 481), (482, 490, 491, 483), (694, 703, 490, 482), (491, 499, 500, 492), (487, 495, 496, 488), (490, 498, 499, 491), (493, 501, 463), (494, 502, 495, 487), (703, 706, 498, 490), (492, 500, 501, 493), (472, 502, 494), (488, 496, 497, 489), (501, 509, 463), (502, 510, 503, 495), (706, 709, 506, 498), (500, 508, 509, 501), (472, 510, 502), (496, 504, 505, 497), (499, 507, 508, 500), (495, 503, 504, 496), (498, 506, 507, 499), (472, 518, 510), (504, 512, 513, 505), (507, 515, 516, 508), (503, 511, 512, 504), (506, 514, 515, 507), (509, 517, 463), (510, 518, 511, 503), (709, 712, 514, 506), (508, 516, 517, 509), (511, 519, 520, 512), (514, 522, 523, 515), (517, 525, 463), (518, 526, 519, 511), (712, 715, 522, 514), (516, 524, 525, 517), (472, 526, 518), (512, 520, 521, 513), (515, 523, 524, 516), (715, 718, 530, 522), (524, 532, 533, 525), (472, 534, 526), (520, 528, 529, 521), (523, 531, 532, 524), (519, 527, 528, 520), (522, 530, 531, 523), (525, 533, 463), (526, 534, 527, 519), (531, 536, 476, 532), (527, 473, 474, 528), (530, 475, 536, 531), (533, 477, 463), (534, 537, 473, 527), (718, 721, 475, 530), (532, 476, 477, 533), (472, 537, 534), (528, 474, 535, 529), (554, 553, 619), (618, 548, 547, 558), (556, 551, 550, 617), (559, 546, 545), (619, 553, 552, 555), (558, 547, 546, 559), (689, 654, 549, 557), (557, 549, 548, 618), (555, 552, 551, 556), (548, 542, 543, 547), (552, 538, 539, 551), (546, 544, 545), (549, 541, 542, 548), (553, 560, 538, 552), (654, 649, 541, 549), (547, 543, 544, 546), (554, 560, 553), (551, 539, 540, 550), (542, 565, 566, 543), (560, 568, 561, 538), (649, 644, 564, 541), (544, 567, 545), (538, 561, 562, 539), (539, 562, 563, 540), (543, 566, 567, 544), (541, 564, 565, 542), (554, 568, 560), (568, 576, 569, 561), (565, 573, 574, 566), (567, 575, 545), (554, 576, 568), (566, 574, 575, 567), (561, 569, 570, 562), (562, 570, 571, 563), (564, 572, 573, 565), (644, 659, 572, 564), (573, 581, 582, 574), (569, 577, 578, 570), (572, 580, 581, 573), (575, 583, 545), (576, 584, 577, 569), (659, 664, 580, 572), (574, 582, 583, 575), (554, 584, 576), (570, 578, 579, 571), (583, 591, 545), (584, 592, 585, 577), (664, 669, 588, 580), (582, 590, 591, 583), (554, 592, 584), (578, 586, 587, 579), (581, 589, 590, 582), (577, 585, 586, 578), (580, 588, 589, 581), (554, 600, 592), (586, 594, 595, 587), (589, 597, 598, 590), (585, 593, 594, 586), (588, 596, 597, 589), (591, 599, 545), (592, 600, 593, 585), (669, 674, 596, 588), (590, 598, 599, 591), (593, 601, 602, 594), (596, 604, 605, 597), (599, 607, 545), (600, 608, 601, 593), (674, 679, 604, 596), (598, 606, 607, 599), (554, 608, 600), (594, 602, 603, 595), (597, 605, 606, 598), (679, 684, 612, 604), (606, 614, 615, 607), (554, 616, 608), (602, 610, 611, 603), (605, 613, 614, 606), (601, 609, 610, 602), (604, 612, 613, 605), (607, 615, 545), (608, 616, 609, 601), (613, 618, 558, 614), (609, 555, 556, 610), (612, 557, 618, 613), (615, 559, 545), (616, 619, 555, 609), (684, 689, 557, 612), (614, 558, 559, 615), (554, 619, 616), (610, 556, 617, 611), (620, 627, 635, 628), (626, 625, 633, 634), (624, 623, 631, 632), (622, 621, 629, 630), (627, 626, 634, 635), (625, 624, 632, 633), (623, 622, 630, 631), (621, 620, 628, 629), (629, 628, 635, 634, 633, 632, 631, 630), (611, 617, 693, 688), (688, 693, 692, 687), (687, 692, 691, 686), (686, 691, 690, 685), (685, 690, 689, 684), (603, 611, 688, 683), (683, 688, 687, 682), (682, 687, 686, 681), (681, 686, 685, 680), (680, 685, 684, 679), (595, 603, 683, 678), (678, 683, 682, 677), (677, 682, 681, 676), (676, 681, 680, 675), (675, 680, 679, 674), (587, 595, 678, 673), (673, 678, 677, 672), (672, 677, 676, 671), (671, 676, 675, 670), (670, 675, 674, 669), (579, 587, 673, 668), (668, 673, 672, 667), (667, 672, 671, 666), (666, 671, 670, 665), (665, 670, 669, 664), (571, 579, 668, 663), (663, 668, 667, 662), (662, 667, 666, 661), (661, 666, 665, 660), (660, 665, 664, 659), (563, 571, 663, 648), (648, 663, 662, 647), (647, 662, 661, 646), (646, 661, 660, 645), (645, 660, 659, 644), (540, 563, 648, 653), (653, 648, 647, 652), (652, 647, 646, 651), (651, 646, 645, 650), (650, 645, 644, 649), (550, 540, 653, 658), (658, 653, 652, 657), (657, 652, 651, 656), (656, 651, 650, 655), (655, 650, 649, 654), (617, 550, 658, 693), (693, 658, 657, 692), (692, 657, 656, 691), (691, 656, 655, 690), (690, 655, 654, 689), (529, 535, 723, 720), (720, 723, 722, 719), (719, 722, 721, 718), (521, 529, 720, 717), (717, 720, 719, 716), (716, 719, 718, 715), (513, 521, 717, 714), (714, 717, 716, 713), (713, 716, 715, 712), (505, 513, 714, 711), (711, 714, 713, 710), (710, 713, 712, 709), (497, 505, 711, 708), (708, 711, 710, 707), (707, 710, 709, 706), (489, 497, 708, 705), (705, 708, 707, 704), (704, 707, 706, 703), (481, 489, 705, 696), (696, 705, 704, 695), (695, 704, 703, 694), (458, 481, 696, 699), (699, 696, 695, 698), (698, 695, 694, 697), (468, 458, 699, 702), (702, 699, 698, 701), (701, 698, 697, 700), (535, 468, 702, 723), (723, 702, 701, 722), (722, 701, 700, 721)])
me_bandit.polygons.foreach_set('use_smooth', [True] * 748)
me_bandit.polygons.foreach_set('material_index', [0, 0, 0, 0, 0, 0, 0, 0, 0, 0, 0, 0, 0, 0, 0, 0, 0, 0, 0, 0, 0, 0, 0, 0, 0, 0, 0, 0, 0, 0, 0, 0, 0, 0, 0, 0, 0, 0, 0, 0, 0, 0, 0, 0, 0, 1, 1, 1, 1, 1, 1, 1, 1, 1, 1, 1, 1, 1, 1, 1, 1, 1, 1, 1, 1, 1, 1, 1, 1, 1, 1, 1, 1, 1, 1, 1, 1, 1, 1, 1, 1, 1, 1, 1, 1, 1, 1, 1, 1, 1, 0, 0, 0, 0, 0, 0, 0, 0, 0, 0, 0, 0, 0, 0, 0, 0, 0, 0, 0, 0, 0, 0, 0, 0, 0, 0, 0, 0, 0, 0, 0, 0, 0, 0, 0, 0, 0, 0, 0, 0, 0, 0, 0, 0, 0, 0, 0, 0, 0, 0, 0, 0, 0, 0, 0, 0, 0, 0, 0, 0, 0, 0, 0, 0, 0, 0, 0, 0, 0, 0, 0, 0, 0, 0, 0, 0, 0, 0, 0, 0, 0, 0, 0, 0, 0, 0, 0, 0, 0, 0, 0, 0, 0, 0, 0, 0, 0, 0, 0, 0, 0, 0, 0, 0, 0, 0, 0, 0, 0, 0, 0, 0, 0, 0, 0, 0, 0, 0, 0, 0, 0, 0, 0, 0, 0, 0, 0, 0, 0, 0, 0, 0, 0, 0, 0, 0, 0, 0, 0, 0, 0, 0, 0, 0, 0, 0, 0, 0, 0, 0, 0, 0, 0, 0, 0, 0, 0, 0, 0, 0, 0, 0, 0, 0, 0, 0, 0, 0, 0, 0, 0, 0, 0, 0, 0, 0, 0, 0, 0, 0, 2, 2, 2, 2, 2, 2, 2, 2, 2, 0, 0, 0, 0, 0, 0, 0, 0, 0, 0, 0, 0, 0, 0, 0, 0, 0, 0, 0, 0, 0, 0, 0, 0, 0, 0, 0, 0, 0, 0, 0, 0, 0, 0, 0, 0, 0, 0, 0, 0, 0, 0, 0, 0, 0, 0, 0, 0, 0, 0, 0, 0, 0, 0, 0, 0, 0, 0, 0, 0, 0, 0, 0, 0, 0, 0, 0, 0, 0, 0, 0, 0, 0, 0, 0, 0, 0, 0, 0, 0, 0, 0, 0, 0, 0, 0, 0, 0, 0, 0, 0, 0, 0, 0, 0, 0, 0, 0, 0, 0, 0, 0, 0, 0, 0, 0, 0, 0, 0, 0, 0, 0, 0, 0, 0, 0, 0, 0, 0, 0, 0, 0, 0, 0, 0, 0, 0, 0, 0, 0, 0, 0, 0, 0, 0, 0, 0, 0, 0, 0, 0, 0, 0, 0, 0, 0, 0, 0, 0, 0, 0, 0, 0, 0, 0, 1, 1, 1, 1, 1, 1, 1, 1, 1, 1, 1, 1, 1, 1, 1, 1, 1, 1, 1, 1, 1, 1, 1, 1, 1, 1, 1, 1, 1, 1, 1, 1, 1, 1, 1, 1, 1, 1, 1, 1, 1, 1, 1, 1, 1, 0, 0, 0, 0, 0, 0, 0, 0, 0, 0, 0, 0, 0, 0, 0, 0, 0, 0, 0, 0, 0, 0, 0, 0, 0, 0, 0, 0, 0, 0, 0, 0, 0, 0, 0, 0, 0, 0, 0, 0, 0, 0, 0, 0, 0, 0, 0, 0, 0, 0, 0, 0, 0, 0, 0, 0, 0, 0, 0, 0, 0, 0, 0, 0, 0, 0, 0, 0, 0, 0, 0, 0, 0, 0, 0, 0, 0, 0, 0, 0, 0, 0, 0, 0, 0, 0, 0, 0, 0, 0, 0, 0, 0, 0, 0, 0, 0, 0, 0, 0, 0, 0, 0, 0, 0, 0, 0, 0, 0, 0, 0, 0, 0, 0, 0, 0, 0, 0, 0, 0, 0, 0, 0, 0, 0, 0, 0, 0, 0, 0, 0, 0, 0, 0, 0, 0, 0, 0, 0, 0, 0, 0, 0, 0, 0, 0, 0, 0, 0, 0, 0, 0, 0, 0, 0, 0, 0, 0, 0, 0, 0, 0, 0, 0, 0, 0, 0, 0, 0, 0, 0, 0, 0, 0, 0, 0, 0, 0, 0, 0, 2, 2, 2, 2, 2, 2, 2, 2, 2, 0, 0, 0, 0, 0, 0, 0, 0, 0, 0, 0, 0, 0, 0, 0, 0, 0, 0, 0, 0, 0, 0, 0, 0, 0, 0, 0, 0, 0, 0, 0, 0, 0, 0, 0, 0, 0, 0, 0, 0, 0, 0, 0, 0, 0, 0, 0, 0, 0, 0, 0, 0, 0, 0, 0, 0, 0, 0, 0, 0, 0, 0, 0, 0, 0, 0, 0, 0, 0, 0, 0, 0, 0, 0, 0, 0, 0, 0, 0, 0])
me_bandit.materials.append(mat_clothes)
me_bandit.materials.append(mat_skin)
me_bandit.materials.append(mat_eyes)
me_bandit.use_remesh_preserve_volume = False
me_bandit.use_remesh_preserve_attributes = False
me_bandit.use_mirror_vertex_groups = False
me_bandit.update()
me_sphere_001 = bpy.data.meshes.new('Sphere.001')
me_sphere_001.from_pydata([(-0.07883, -0.02728, -0.07634), (-0.07883, -0.02728, 0.04807), (-0.07883, 0.02728, -0.07634), (-0.07883, 0.02728, 0.04807), (-0.02064, -0.02728, -0.07634), (-0.007562, -0.02728, 0.04807), (-0.02064, 0.02728, -0.07634), (-0.007562, 0.02728, 0.04807), (-0.07883, -0.02728, -0.004702), (-0.07883, 0.02728, -0.004702), (-0.02064, 0.02728, -0.004702), (-0.02064, -0.02728, -0.004702), (0.1279, 0.02728, 0.04807), (0.1279, -0.02728, 0.04807), (0.1279, 0.02728, -0.004702), (0.1279, -0.02728, -0.004702), (-0.05567, 0.02728, -0.07634), (-0.05567, 0.02728, 0.04807), (-0.05567, -0.02728, -0.07634), (-0.05567, -0.02728, 0.04807), (-0.05567, -0.02728, -0.004702), (-0.05567, 0.02728, -0.004702), (-0.07883, -0.02728, 0.05972), (-0.07883, 0.02728, 0.05972), (-0.05567, -0.02728, 0.05972), (-0.05567, 0.02728, 0.05972), (0.032, -0.02728, 0.04807), (0.032, 0.02728, 0.04807), (0.032, 0.02728, -0.004702), (0.032, -0.02728, -0.004702), (0.01683, 0.02728, 0.04807), (0.01683, -0.02728, -0.004702), (0.01683, -0.02728, 0.04807), (0.01683, 0.02728, -0.004702), (0.008961, 0.02728, -0.01778), (0.02413, 0.02728, -0.01778), (0.02413, -0.02728, -0.01778), (0.008961, -0.02728, -0.01778), (-0.005391, 0.02683, -0.02988), (0.006489, 0.02758, -0.03929), (0.01042, -0.02683, -0.03869), (-0.001459, -0.02758, -0.02928), (-0.02321, 0.02728, -0.03857), (-0.02498, 0.02728, -0.05131), (-0.02498, -0.02728, -0.05131), (-0.02321, -0.02728, -0.03857), (0.1217, 0.01965, 0.04069), (0.1217, -0.01965, 0.04069), (0.1217, 0.01965, 0.002678), (0.1217, -0.01965, 0.002678)], [], [(8, 1, 3, 9), (21, 17, 7, 10), (27, 26, 13, 12), (20, 19, 1, 8), (16, 6, 4, 18), (17, 3, 23, 25), (18, 20, 8, 0), (6, 10, 11, 4), (16, 21, 10, 6), (0, 8, 9, 2), (14, 12, 46, 48), (29, 28, 14, 15), (26, 29, 15, 13), (28, 27, 12, 14), (2, 9, 21, 16), (4, 11, 20, 18), (7, 17, 19, 5), (2, 16, 18, 0), (11, 5, 19, 20), (9, 3, 17, 21), (25, 23, 22, 24), (19, 17, 25, 24), (3, 1, 22, 23), (1, 19, 24, 22), (33, 30, 27, 28), (32, 31, 29, 26), (28, 29, 36, 35), (30, 32, 26, 27), (7, 5, 32, 30), (11, 10, 33, 31), (5, 11, 31, 32), (10, 7, 30, 33), (37, 34, 38, 41), (33, 28, 35, 34), (31, 33, 34, 37), (29, 31, 37, 36), (39, 40, 44, 43), (35, 36, 40, 39), (36, 37, 41, 40), (34, 35, 39, 38), (45, 42, 43, 44), (40, 41, 45, 44), (38, 39, 43, 42), (41, 38, 42, 45), (48, 46, 47, 49), (13, 15, 49, 47), (12, 13, 47, 46), (15, 14, 48, 49)])
me_sphere_001.polygons.foreach_set('use_smooth', [True] * 48)
me_sphere_001.materials.append(mat_revolver)
me_sphere_001.use_remesh_preserve_volume = False
me_sphere_001.use_remesh_preserve_attributes = False
me_sphere_001.use_mirror_vertex_groups = False
me_sphere_001.update()
arm_armature = bpy.data.armatures.new('Armature')  # bones are not reproduced

# ---- objects
ob_armature = bpy.data.objects.new('Armature', arm_armature)
ob_bandit = bpy.data.objects.new('Bandit', me_bandit)
ob_gun = bpy.data.objects.new('Gun', me_sphere_001)

# ---- transforms, parenting, visibility, modifiers, constraints
ob_armature.location = (0.0, 0.0, 0.0)
ob_armature.show_in_front = True
ob_armature.lineart.crease_threshold = 0.0
ob_bandit.parent = ob_armature
ob_bandit.location = (0.0, 0.0, 0.0)
ob_bandit.lineart.crease_threshold = 0.0
_vg = ob_bandit.vertex_groups.new(name='Body')
for _i, _w in zip([0, 1, 2, 3, 4, 5, 6, 7, 8, 9, 10, 11, 12, 13, 14, 15, 16, 17, 18, 19, 20, 21, 22, 23, 24, 25, 26, 27, 28, 29, 30, 31, 356, 357, 358, 359, 360, 361, 362, 363, 364, 365, 366, 367, 368, 369, 370, 373, 374, 375, 376, 377, 378, 379, 380, 382, 383, 384, 385, 386, 387, 388, 389, 391, 392, 393, 394, 395, 396, 397, 398, 401, 402, 403, 404, 405, 406, 407, 408, 409, 430, 431, 432], [0.8513, 0.9292, 0.9457, 0.9619, 0.9025, 0.829, 0.7462, 0.6732, 0.8679, 0.9128, 0.9262, 0.9289, 0.8163, 0.7354, 0.5914, 0.2137, 0.8674, 0.9138, 0.9265, 0.9292, 0.8164, 0.7377, 0.5955, 0.1918, 0.8551, 0.9308, 0.9471, 0.9623, 0.8986, 0.82, 0.7311, 0.6841, 0.8337, 0.9304, 0.974, 0.9069, 0.8623, 0.9465, 0.001318, 0.8513, 0.9291, 0.9455, 0.9618, 0.9017, 0.8274, 0.7437, 0.6698, 0.8678, 0.9126, 0.9259, 0.9285, 0.8144, 0.7325, 0.5866, 0.2036, 0.8674, 0.9137, 0.9263, 0.9288, 0.8146, 0.735, 0.5911, 0.1823, 0.8551, 0.9307, 0.947, 0.9622, 0.8978, 0.8184, 0.7287, 0.6812, 0.8551, 0.9397, 0.964, 0.9748, 0.9351, 0.8951, 0.8442, 0.8114, 0.4948, 0.9603, 0.9405, 0.8235]): _vg.add([_i], _w, 'REPLACE')
_vg = ob_bandit.vertex_groups.new(name='Leg.L')
_vg.add([64, 65, 66, 67, 68, 69, 70, 71, 72, 73, 74, 75, 76, 77, 78, 79, 80, 81, 82, 83, 84, 85, 86, 87, 88, 89, 90, 91, 92, 93, 94, 95, 96, 97, 98, 99, 100, 101, 102, 103, 104, 105, 106, 107, 108, 109, 110, 111, 112, 113, 114, 115, 116, 117, 118, 119, 120, 121, 122, 123, 124, 125, 126, 127, 128, 129, 130, 131, 132, 133, 134, 135, 136, 137, 138, 139, 140, 141, 142, 143, 144, 145, 326, 327, 328, 329, 330, 331, 332, 333, 334, 335, 336, 337, 338, 339, 340, 341, 342, 343, 344, 345, 346, 347, 348, 349, 350, 351, 352, 353, 354, 355], 1.0, 'REPLACE')
_vg = ob_bandit.vertex_groups.new(name='Head')
for _i, _w in zip([32, 33, 34, 35, 36, 37, 38, 39, 40, 41, 42, 43, 44, 45, 46, 47, 48, 49, 50, 51, 52, 53, 54, 55, 56, 57, 58, 59, 60, 61, 62, 63, 228, 229, 230, 231, 232, 233, 234, 235, 236, 237, 238, 239, 240, 241, 242, 243, 244, 245, 246, 247, 248, 249, 250, 251, 252, 253, 254, 255, 256, 257, 258, 259, 260, 261, 262, 263, 264, 265, 266, 267, 268, 269, 270, 271, 272, 273, 274, 275, 371, 372, 381, 390, 399, 400, 410, 411, 412, 413, 414, 415, 416, 417, 418, 419, 420, 421, 422, 423, 424, 425, 426, 427, 428, 429, 433, 434, 435, 436, 437, 438, 439, 440, 441, 442, 443, 444, 445, 446, 447, 448, 449, 450, 451, 452, 453, 454, 455, 620, 621, 622, 623, 624, 625, 626, 627, 628, 629, 630, 631, 632, 633, 634, 635, 636, 637, 638, 639, 640, 641, 642, 643], [0.8179, 0.8196, 0.9024, 0.9526, 0.9762, 0.9956, 0.9975, 0.9987, 0.9995, 0.9995, 0.9987, 0.9975, 0.9956, 0.9765, 0.9533, 0.9037, 0.8219, 0.8998, 0.9513, 0.9755, 0.9955, 0.9974, 0.9987, 0.9995, 0.8154, 0.9995, 0.9987, 0.9975, 0.9955, 0.9759, 0.952, 0.9012, 1.0, 1.0, 1.0, 1.0, 1.0, 1.0, 1.0, 1.0, 1.0, 1.0, 1.0, 1.0, 1.0, 1.0, 1.0, 1.0, 1.0, 1.0, 1.0, 1.0, 1.0, 1.0, 1.0, 1.0, 1.0, 1.0, 1.0, 1.0, 1.0, 1.0, 1.0, 1.0, 1.0, 1.0, 1.0, 1.0, 1.0, 1.0, 1.0, 1.0, 1.0, 1.0, 1.0, 1.0, 1.0, 1.0, 1.0, 1.0, 0.9053, 0.9542, 0.9769, 0.9975, 0.9986, 0.9994, 0.8179, 0.8196, 0.9024, 0.9526, 0.9762, 0.9956, 0.8275, 0.9975, 0.9987, 0.9995, 1.0, 0.9995, 0.9987, 0.9975, 0.9956, 0.9765, 0.9533, 0.9037, 0.8219, 0.9956, 0.8092, 0.9995, 0.9987, 0.9974, 0.9954, 0.9752, 0.9503, 0.898, 0.8998, 0.9513, 0.9755, 0.9955, 0.9974, 0.9987, 0.9995, 0.8154, 0.9995, 0.9987, 0.9975, 0.9955, 0.9759, 0.952, 0.9012, 1.0, 1.0, 1.0, 1.0, 1.0, 1.0, 1.0, 1.0, 1.0, 1.0, 1.0, 1.0, 1.0, 1.0, 1.0, 1.0, 1.0, 1.0, 1.0, 1.0, 1.0, 1.0, 1.0, 1.0]): _vg.add([_i], _w, 'REPLACE')
_vg = ob_bandit.vertex_groups.new(name='Leg.R')
_vg.add([456, 457, 458, 459, 460, 461, 462, 463, 464, 465, 466, 467, 468, 469, 470, 471, 472, 473, 474, 475, 476, 477, 478, 479, 480, 481, 482, 483, 484, 485, 486, 487, 488, 489, 490, 491, 492, 493, 494, 495, 496, 497, 498, 499, 500, 501, 502, 503, 504, 505, 506, 507, 508, 509, 510, 511, 512, 513, 514, 515, 516, 517, 518, 519, 520, 521, 522, 523, 524, 525, 526, 527, 528, 529, 530, 531, 532, 533, 534, 535, 536, 537, 694, 695, 696, 697, 698, 699, 700, 701, 702, 703, 704, 705, 706, 707, 708, 709, 710, 711, 712, 713, 714, 715, 716, 717, 718, 719, 720, 721, 722, 723], 1.0, 'REPLACE')
_vg = ob_bandit.vertex_groups.new(name='upperArm.L')
for _i, _w in zip([146, 147, 148, 158, 159, 160, 161, 162, 163, 164, 168, 169, 170, 171, 176, 177, 178, 179, 184, 185, 186, 187, 192, 193, 194, 195, 200, 201, 202, 203, 208, 209, 210, 211, 216, 217, 218, 219, 224, 225, 227, 278, 279, 280, 283, 284, 285, 288, 289, 290, 293, 294, 295, 298, 299, 300, 303, 304, 305, 308, 309, 310, 313, 314, 315, 318, 319, 320, 323, 324, 325], [0.9991, 0.9989, 0.9986, 0.9987, 0.999, 0.9992, 0.9993, 0.9994, 0.9993, 0.9992, 0.9993, 0.9991, 0.9989, 0.9986, 0.9993, 0.9992, 0.999, 0.9987, 0.9993, 0.9993, 0.9992, 0.9989, 0.9994, 0.9993, 0.9993, 0.9991, 0.9994, 0.9994, 0.9993, 0.9991, 0.9994, 0.9994, 0.9993, 0.9991, 0.9994, 0.9993, 0.9993, 0.9991, 0.9994, 0.9989, 0.9994, 0.09645, 0.9036, 0.9909, 0.09645, 0.9036, 0.9909, 0.08809, 0.912, 0.9922, 0.08809, 0.912, 0.9922, 0.0761, 0.9239, 0.994, 0.07072, 0.9293, 0.9949, 0.07131, 0.9287, 0.9949, 0.07131, 0.9287, 0.9949, 0.07072, 0.9293, 0.9949, 0.0761, 0.9239, 0.994]): _vg.add([_i], _w, 'REPLACE')
_vg = ob_bandit.vertex_groups.new(name='MiddleArm.L')
for _i, _w in zip([276, 277, 278, 279, 281, 282, 283, 284, 286, 287, 288, 289, 291, 292, 293, 294, 296, 297, 298, 299, 301, 302, 303, 304, 306, 307, 308, 309, 311, 312, 313, 314, 316, 317, 318, 319, 321, 322, 323, 324], [0.1044, 0.8946, 0.8938, 0.09539, 0.1044, 0.8946, 0.8938, 0.09539, 0.09567, 0.9043, 0.9036, 0.08722, 0.09566, 0.9043, 0.9036, 0.08722, 0.08311, 0.9181, 0.9175, 0.07549, 0.0775, 0.9243, 0.9238, 0.07023, 0.0782, 0.9237, 0.9232, 0.07084, 0.0782, 0.9237, 0.9232, 0.07084, 0.0775, 0.9243, 0.9238, 0.07023, 0.08311, 0.9181, 0.9175, 0.07549]): _vg.add([_i], _w, 'REPLACE')
_vg = ob_bandit.vertex_groups.new(name='LowerArm.L')
for _i, _w in zip([149, 150, 151, 152, 153, 154, 155, 156, 157, 165, 166, 167, 172, 173, 174, 175, 180, 181, 182, 183, 188, 189, 190, 191, 196, 197, 198, 199, 204, 205, 206, 207, 212, 213, 214, 215, 220, 221, 222, 223, 226, 276, 277, 281, 282, 286, 287, 291, 292, 296, 297, 301, 302, 306, 307, 311, 312, 316, 317, 321, 322], [0.9789, 0.9874, 0.9931, 0.997, 0.9992, 0.9976, 0.9944, 0.9895, 0.9818, 0.9858, 0.996, 0.9984, 0.9789, 0.9874, 0.9931, 0.997, 0.9819, 0.9895, 0.9944, 0.9976, 0.9859, 0.9922, 0.9961, 0.9984, 0.9876, 0.9934, 0.9969, 0.9989, 0.9875, 0.9934, 0.9969, 0.9991, 0.9876, 0.9934, 0.9969, 0.999, 0.9876, 0.9934, 0.9968, 0.9989, 0.9922, 0.8945, 0.09551, 0.8945, 0.09551, 0.9034, 0.08727, 0.9035, 0.08727, 0.9163, 0.07545, 0.922, 0.07015, 0.9213, 0.07074, 0.9213, 0.07074, 0.922, 0.07015, 0.9163, 0.07545]): _vg.add([_i], _w, 'REPLACE')
_vg = ob_bandit.vertex_groups.new(name='UpperArm.R')
for _i, _w in zip([538, 539, 540, 550, 551, 552, 553, 554, 555, 556, 560, 561, 562, 563, 568, 569, 570, 571, 576, 577, 578, 579, 584, 585, 586, 587, 592, 593, 594, 595, 600, 601, 602, 603, 608, 609, 610, 611, 616, 617, 619, 646, 647, 648, 651, 652, 653, 656, 657, 658, 661, 662, 663, 666, 667, 668, 671, 672, 673, 676, 677, 678, 681, 682, 683, 686, 687, 688, 691, 692, 693], [0.9957, 0.9945, 0.9927, 0.9933, 0.995, 0.996, 0.9966, 0.9969, 0.9963, 0.9956, 0.9965, 0.9957, 0.9945, 0.9927, 0.9965, 0.996, 0.995, 0.9933, 0.9966, 0.9963, 0.9956, 0.9942, 0.9967, 0.9966, 0.9959, 0.9948, 0.9968, 0.9966, 0.996, 0.9949, 0.9969, 0.9966, 0.996, 0.9949, 0.9969, 0.9966, 0.9959, 0.9948, 0.9969, 0.9942, 0.9967, 0.05318, 0.5002, 0.9508, 0.05318, 0.5002, 0.9508, 0.04656, 0.5002, 0.9555, 0.04656, 0.5002, 0.9555, 0.03261, 0.5001, 0.962, 0.0263, 0.5001, 0.965, 0.02685, 0.5001, 0.9648, 0.02685, 0.5001, 0.9648, 0.0263, 0.5001, 0.965, 0.03261, 0.5001, 0.962]): _vg.add([_i], _w, 'REPLACE')
_vg = ob_bandit.vertex_groups.new(name='MiddleArm.R')
for _i, _w in zip([645, 646, 647, 648, 650, 651, 652, 653, 655, 656, 657, 658, 660, 661, 662, 663, 665, 666, 667, 668, 670, 671, 672, 673, 675, 676, 677, 678, 680, 681, 682, 683, 685, 686, 687, 688, 690, 691, 692, 693], [0.09114, 0.8508, 0.4941, 0.04729, 0.09114, 0.8508, 0.4941, 0.04729, 0.08356, 0.864, 0.4951, 0.03824, 0.08356, 0.864, 0.4951, 0.03824, 0.07264, 0.8829, 0.4964, 0.02537, 0.06777, 0.8914, 0.497, 0.01952, 0.06839, 0.8905, 0.4969, 0.02, 0.06839, 0.8905, 0.4969, 0.02, 0.06777, 0.8914, 0.497, 0.01952, 0.07264, 0.8829, 0.4964, 0.02537]): _vg.add([_i], _w, 'REPLACE')
_vg = ob_bandit.vertex_groups.new(name='LowerArm.R')
for _i, _w in zip([541, 542, 543, 544, 545, 546, 547, 548, 549, 557, 558, 559, 564, 565, 566, 567, 572, 573, 574, 575, 580, 581, 582, 583, 588, 589, 590, 591, 596, 597, 598, 599, 604, 605, 606, 607, 612, 613, 614, 615, 618, 644, 645, 646, 649, 650, 651, 654, 655, 656, 659, 660, 661, 664, 665, 666, 669, 670, 671, 674, 675, 676, 679, 680, 681, 684, 685, 686, 689, 690, 691], [0.9979, 0.9987, 0.9993, 0.9997, 1.0, 0.9998, 0.9994, 0.999, 0.9983, 0.9988, 0.9996, 0.9998, 0.9979, 0.9987, 0.9993, 0.9997, 0.9983, 0.999, 0.9994, 0.9998, 0.9988, 0.9993, 0.9996, 0.9998, 0.999, 0.9995, 0.9997, 0.9999, 0.999, 0.9995, 0.9997, 0.9999, 0.999, 0.9995, 0.9997, 0.9999, 0.999, 0.9995, 0.9997, 0.9999, 0.9993, 0.9892, 0.9034, 0.09601, 0.9892, 0.9034, 0.09601, 0.9907, 0.9118, 0.08772, 0.9907, 0.9118, 0.08772, 0.9929, 0.9238, 0.07583, 0.9939, 0.9292, 0.0705, 0.9939, 0.9286, 0.0711, 0.9939, 0.9286, 0.0711, 0.9939, 0.9292, 0.0705, 0.9929, 0.9238, 0.07583]): _vg.add([_i], _w, 'REPLACE')
_m = ob_bandit.modifiers.new('Armature', 'ARMATURE')
_m.object = ob_armature
ob_gun.location = (0.0, 0.0, 0.0)
ob_gun.lineart.crease_threshold = 0.0
_m = ob_gun.modifiers.new('Subsurf', 'SUBSURF')
_m.uv_smooth = 'PRESERVE_CORNERS'
_m.quality = 2
_m.show_only_control_edges = False

# ---- collection membership
col_collection_1.objects.link(ob_armature)
col_collection_1.objects.link(ob_bandit)
col_collection_1.objects.link(ob_gun)

# ---- scene / render settings (as saved in the file)
scene.frame_start = 1; scene.frame_end = 100; scene.frame_set(0)
scene.render.engine = 'BLENDER_EEVEE_NEXT'
scene.render.resolution_percentage = 50
scene.render.dither_intensity = 0.0
scene.cycles.use_denoising = False
scene.cycles.samples = 128
scene.cycles.sampling_pattern = 'TABULATED_SOBOL'
scene.cycles.use_adaptive_sampling = False
scene.cycles.use_light_tree = False
scene.cycles.blur_glossy = 0.0
scene.cycles.sample_clamp_indirect = 0.0
scene.view_settings.view_transform = 'Standard'
bpy.context.view_layer.update()

# ---- added for rendering (the .blend has no active camera and no usable light): camera, sun
cam_auto = bpy.data.cameras.new('AutoCamera')
cam_auto.lens = 50.0
cam_auto.sensor_width = 36.0
cam_auto.clip_end = 1000.0
ob_auto_camera = bpy.data.objects.new('AutoCamera', cam_auto)
scene.collection.objects.link(ob_auto_camera)
ob_auto_camera.location = (1.12483, -1.3444, 1.31993)
ob_auto_camera.rotation_euler = (1.09748, -7.21219e-08, 0.694738)
scene.camera = ob_auto_camera
light_auto_sun = bpy.data.lights.new('AutoSun', 'SUN')
light_auto_sun.energy = 3.0
light_auto_sun.angle = 0.0523599
ob_auto_sun = bpy.data.objects.new('AutoSun', light_auto_sun)
scene.collection.objects.link(ob_auto_sun)
ob_auto_sun.rotation_euler = (0.872665, 0.174533, 0.523599)
bpy.context.view_layer.update()
